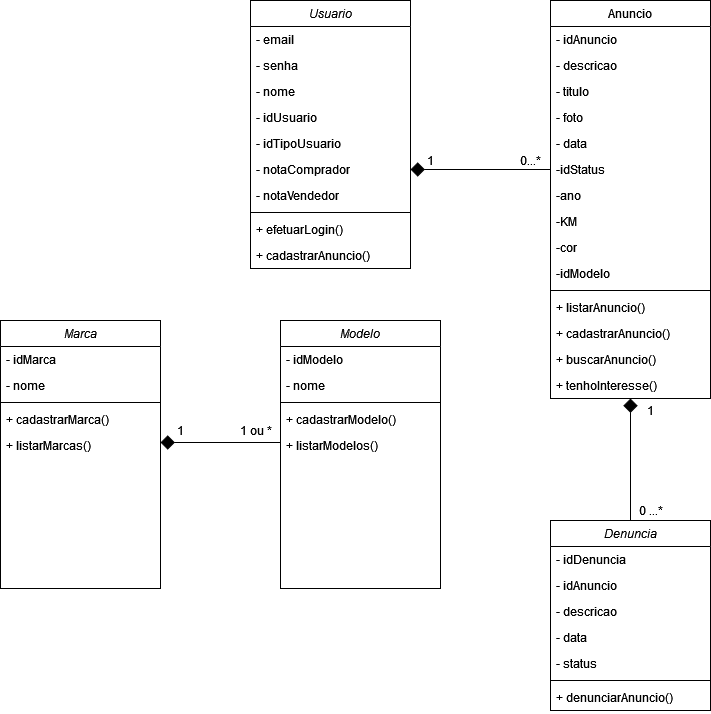

The diagram above was exported from draw.io. Its source (the exported page's mxGraphModel, read from the mxfile embedded in the PNG):
<mxGraphModel dx="1038" dy="564" grid="1" gridSize="10" guides="1" tooltips="1" connect="1" arrows="1" fold="1" page="1" pageScale="1" pageWidth="827" pageHeight="1169" math="0" shadow="0">
  <root>
    <mxCell id="WIyWlLk6GJQsqaUBKTNV-0" />
    <mxCell id="WIyWlLk6GJQsqaUBKTNV-1" parent="WIyWlLk6GJQsqaUBKTNV-0" />
    <mxCell id="zkfFHV4jXpPFQw0GAbJ--0" value="Usuario" style="swimlane;fontStyle=2;align=center;verticalAlign=top;childLayout=stackLayout;horizontal=1;startSize=26;horizontalStack=0;resizeParent=1;resizeLast=0;collapsible=1;marginBottom=0;rounded=0;shadow=0;strokeWidth=1;" parent="WIyWlLk6GJQsqaUBKTNV-1" vertex="1">
      <mxGeometry x="290" y="120" width="160" height="268" as="geometry">
        <mxRectangle x="230" y="140" width="160" height="26" as="alternateBounds" />
      </mxGeometry>
    </mxCell>
    <mxCell id="zkfFHV4jXpPFQw0GAbJ--1" value="- email            " style="text;align=left;verticalAlign=top;spacingLeft=4;spacingRight=4;overflow=hidden;rotatable=0;points=[[0,0.5],[1,0.5]];portConstraint=eastwest;" parent="zkfFHV4jXpPFQw0GAbJ--0" vertex="1">
      <mxGeometry y="26" width="160" height="26" as="geometry" />
    </mxCell>
    <mxCell id="zkfFHV4jXpPFQw0GAbJ--2" value="- senha" style="text;align=left;verticalAlign=top;spacingLeft=4;spacingRight=4;overflow=hidden;rotatable=0;points=[[0,0.5],[1,0.5]];portConstraint=eastwest;rounded=0;shadow=0;html=0;" parent="zkfFHV4jXpPFQw0GAbJ--0" vertex="1">
      <mxGeometry y="52" width="160" height="26" as="geometry" />
    </mxCell>
    <mxCell id="zkfFHV4jXpPFQw0GAbJ--3" value="- nome" style="text;align=left;verticalAlign=top;spacingLeft=4;spacingRight=4;overflow=hidden;rotatable=0;points=[[0,0.5],[1,0.5]];portConstraint=eastwest;rounded=0;shadow=0;html=0;" parent="zkfFHV4jXpPFQw0GAbJ--0" vertex="1">
      <mxGeometry y="78" width="160" height="26" as="geometry" />
    </mxCell>
    <mxCell id="EH2ydi6Kbf3IVbcP0ge7-0" value="- idUsuario" style="text;align=left;verticalAlign=top;spacingLeft=4;spacingRight=4;overflow=hidden;rotatable=0;points=[[0,0.5],[1,0.5]];portConstraint=eastwest;rounded=0;shadow=0;html=0;" vertex="1" parent="zkfFHV4jXpPFQw0GAbJ--0">
      <mxGeometry y="104" width="160" height="26" as="geometry" />
    </mxCell>
    <mxCell id="EH2ydi6Kbf3IVbcP0ge7-2" value="- idTipoUsuario" style="text;align=left;verticalAlign=top;spacingLeft=4;spacingRight=4;overflow=hidden;rotatable=0;points=[[0,0.5],[1,0.5]];portConstraint=eastwest;rounded=0;shadow=0;html=0;" vertex="1" parent="zkfFHV4jXpPFQw0GAbJ--0">
      <mxGeometry y="130" width="160" height="26" as="geometry" />
    </mxCell>
    <mxCell id="EH2ydi6Kbf3IVbcP0ge7-1" value="- notaComprador" style="text;align=left;verticalAlign=top;spacingLeft=4;spacingRight=4;overflow=hidden;rotatable=0;points=[[0,0.5],[1,0.5]];portConstraint=eastwest;rounded=0;shadow=0;html=0;" vertex="1" parent="zkfFHV4jXpPFQw0GAbJ--0">
      <mxGeometry y="156" width="160" height="26" as="geometry" />
    </mxCell>
    <mxCell id="EH2ydi6Kbf3IVbcP0ge7-3" value="- notaVendedor" style="text;align=left;verticalAlign=top;spacingLeft=4;spacingRight=4;overflow=hidden;rotatable=0;points=[[0,0.5],[1,0.5]];portConstraint=eastwest;rounded=0;shadow=0;html=0;" vertex="1" parent="zkfFHV4jXpPFQw0GAbJ--0">
      <mxGeometry y="182" width="160" height="26" as="geometry" />
    </mxCell>
    <mxCell id="zkfFHV4jXpPFQw0GAbJ--4" value="" style="line;html=1;strokeWidth=1;align=left;verticalAlign=middle;spacingTop=-1;spacingLeft=3;spacingRight=3;rotatable=0;labelPosition=right;points=[];portConstraint=eastwest;" parent="zkfFHV4jXpPFQw0GAbJ--0" vertex="1">
      <mxGeometry y="208" width="160" height="8" as="geometry" />
    </mxCell>
    <mxCell id="zkfFHV4jXpPFQw0GAbJ--5" value="+ efetuarLogin()" style="text;align=left;verticalAlign=top;spacingLeft=4;spacingRight=4;overflow=hidden;rotatable=0;points=[[0,0.5],[1,0.5]];portConstraint=eastwest;" parent="zkfFHV4jXpPFQw0GAbJ--0" vertex="1">
      <mxGeometry y="216" width="160" height="26" as="geometry" />
    </mxCell>
    <mxCell id="EH2ydi6Kbf3IVbcP0ge7-9" value="+ cadastrarAnuncio()" style="text;align=left;verticalAlign=top;spacingLeft=4;spacingRight=4;overflow=hidden;rotatable=0;points=[[0,0.5],[1,0.5]];portConstraint=eastwest;" vertex="1" parent="zkfFHV4jXpPFQw0GAbJ--0">
      <mxGeometry y="242" width="160" height="26" as="geometry" />
    </mxCell>
    <mxCell id="EH2ydi6Kbf3IVbcP0ge7-10" value="Anuncio" style="swimlane;fontStyle=0;align=center;verticalAlign=top;childLayout=stackLayout;horizontal=1;startSize=26;horizontalStack=0;resizeParent=1;resizeLast=0;collapsible=1;marginBottom=0;rounded=0;shadow=0;strokeWidth=1;" vertex="1" parent="WIyWlLk6GJQsqaUBKTNV-1">
      <mxGeometry x="590" y="120" width="160" height="398" as="geometry">
        <mxRectangle x="230" y="140" width="160" height="26" as="alternateBounds" />
      </mxGeometry>
    </mxCell>
    <mxCell id="EH2ydi6Kbf3IVbcP0ge7-11" value="- idAnuncio" style="text;align=left;verticalAlign=top;spacingLeft=4;spacingRight=4;overflow=hidden;rotatable=0;points=[[0,0.5],[1,0.5]];portConstraint=eastwest;" vertex="1" parent="EH2ydi6Kbf3IVbcP0ge7-10">
      <mxGeometry y="26" width="160" height="26" as="geometry" />
    </mxCell>
    <mxCell id="EH2ydi6Kbf3IVbcP0ge7-12" value="- descricao" style="text;align=left;verticalAlign=top;spacingLeft=4;spacingRight=4;overflow=hidden;rotatable=0;points=[[0,0.5],[1,0.5]];portConstraint=eastwest;rounded=0;shadow=0;html=0;" vertex="1" parent="EH2ydi6Kbf3IVbcP0ge7-10">
      <mxGeometry y="52" width="160" height="26" as="geometry" />
    </mxCell>
    <mxCell id="EH2ydi6Kbf3IVbcP0ge7-13" value="- titulo" style="text;align=left;verticalAlign=top;spacingLeft=4;spacingRight=4;overflow=hidden;rotatable=0;points=[[0,0.5],[1,0.5]];portConstraint=eastwest;rounded=0;shadow=0;html=0;" vertex="1" parent="EH2ydi6Kbf3IVbcP0ge7-10">
      <mxGeometry y="78" width="160" height="26" as="geometry" />
    </mxCell>
    <mxCell id="EH2ydi6Kbf3IVbcP0ge7-14" value="- foto" style="text;align=left;verticalAlign=top;spacingLeft=4;spacingRight=4;overflow=hidden;rotatable=0;points=[[0,0.5],[1,0.5]];portConstraint=eastwest;rounded=0;shadow=0;html=0;" vertex="1" parent="EH2ydi6Kbf3IVbcP0ge7-10">
      <mxGeometry y="104" width="160" height="26" as="geometry" />
    </mxCell>
    <mxCell id="EH2ydi6Kbf3IVbcP0ge7-15" value="- data" style="text;align=left;verticalAlign=top;spacingLeft=4;spacingRight=4;overflow=hidden;rotatable=0;points=[[0,0.5],[1,0.5]];portConstraint=eastwest;rounded=0;shadow=0;html=0;" vertex="1" parent="EH2ydi6Kbf3IVbcP0ge7-10">
      <mxGeometry y="130" width="160" height="26" as="geometry" />
    </mxCell>
    <mxCell id="EH2ydi6Kbf3IVbcP0ge7-16" value="-idStatus" style="text;align=left;verticalAlign=top;spacingLeft=4;spacingRight=4;overflow=hidden;rotatable=0;points=[[0,0.5],[1,0.5]];portConstraint=eastwest;rounded=0;shadow=0;html=0;" vertex="1" parent="EH2ydi6Kbf3IVbcP0ge7-10">
      <mxGeometry y="156" width="160" height="26" as="geometry" />
    </mxCell>
    <mxCell id="EH2ydi6Kbf3IVbcP0ge7-17" value="-ano" style="text;align=left;verticalAlign=top;spacingLeft=4;spacingRight=4;overflow=hidden;rotatable=0;points=[[0,0.5],[1,0.5]];portConstraint=eastwest;rounded=0;shadow=0;html=0;" vertex="1" parent="EH2ydi6Kbf3IVbcP0ge7-10">
      <mxGeometry y="182" width="160" height="26" as="geometry" />
    </mxCell>
    <mxCell id="EH2ydi6Kbf3IVbcP0ge7-21" value="-KM" style="text;align=left;verticalAlign=top;spacingLeft=4;spacingRight=4;overflow=hidden;rotatable=0;points=[[0,0.5],[1,0.5]];portConstraint=eastwest;rounded=0;shadow=0;html=0;" vertex="1" parent="EH2ydi6Kbf3IVbcP0ge7-10">
      <mxGeometry y="208" width="160" height="26" as="geometry" />
    </mxCell>
    <mxCell id="EH2ydi6Kbf3IVbcP0ge7-22" value="-cor" style="text;align=left;verticalAlign=top;spacingLeft=4;spacingRight=4;overflow=hidden;rotatable=0;points=[[0,0.5],[1,0.5]];portConstraint=eastwest;rounded=0;shadow=0;html=0;" vertex="1" parent="EH2ydi6Kbf3IVbcP0ge7-10">
      <mxGeometry y="234" width="160" height="26" as="geometry" />
    </mxCell>
    <mxCell id="EH2ydi6Kbf3IVbcP0ge7-23" value="-idModelo" style="text;align=left;verticalAlign=top;spacingLeft=4;spacingRight=4;overflow=hidden;rotatable=0;points=[[0,0.5],[1,0.5]];portConstraint=eastwest;rounded=0;shadow=0;html=0;" vertex="1" parent="EH2ydi6Kbf3IVbcP0ge7-10">
      <mxGeometry y="260" width="160" height="26" as="geometry" />
    </mxCell>
    <mxCell id="EH2ydi6Kbf3IVbcP0ge7-18" value="" style="line;html=1;strokeWidth=1;align=left;verticalAlign=middle;spacingTop=-1;spacingLeft=3;spacingRight=3;rotatable=0;labelPosition=right;points=[];portConstraint=eastwest;" vertex="1" parent="EH2ydi6Kbf3IVbcP0ge7-10">
      <mxGeometry y="286" width="160" height="8" as="geometry" />
    </mxCell>
    <mxCell id="EH2ydi6Kbf3IVbcP0ge7-19" value="+ listarAnuncio()" style="text;align=left;verticalAlign=top;spacingLeft=4;spacingRight=4;overflow=hidden;rotatable=0;points=[[0,0.5],[1,0.5]];portConstraint=eastwest;" vertex="1" parent="EH2ydi6Kbf3IVbcP0ge7-10">
      <mxGeometry y="294" width="160" height="26" as="geometry" />
    </mxCell>
    <mxCell id="EH2ydi6Kbf3IVbcP0ge7-20" value="+ cadastrarAnuncio()" style="text;align=left;verticalAlign=top;spacingLeft=4;spacingRight=4;overflow=hidden;rotatable=0;points=[[0,0.5],[1,0.5]];portConstraint=eastwest;" vertex="1" parent="EH2ydi6Kbf3IVbcP0ge7-10">
      <mxGeometry y="320" width="160" height="26" as="geometry" />
    </mxCell>
    <mxCell id="EH2ydi6Kbf3IVbcP0ge7-24" value="+ buscarAnuncio()" style="text;align=left;verticalAlign=top;spacingLeft=4;spacingRight=4;overflow=hidden;rotatable=0;points=[[0,0.5],[1,0.5]];portConstraint=eastwest;" vertex="1" parent="EH2ydi6Kbf3IVbcP0ge7-10">
      <mxGeometry y="346" width="160" height="26" as="geometry" />
    </mxCell>
    <mxCell id="EH2ydi6Kbf3IVbcP0ge7-25" value="+ tenhoInteresse()" style="text;align=left;verticalAlign=top;spacingLeft=4;spacingRight=4;overflow=hidden;rotatable=0;points=[[0,0.5],[1,0.5]];portConstraint=eastwest;" vertex="1" parent="EH2ydi6Kbf3IVbcP0ge7-10">
      <mxGeometry y="372" width="160" height="26" as="geometry" />
    </mxCell>
    <mxCell id="EH2ydi6Kbf3IVbcP0ge7-26" value="" style="endArrow=none;html=1;rounded=0;exitX=1;exitY=0.5;exitDx=0;exitDy=0;entryX=0;entryY=0.5;entryDx=0;entryDy=0;startArrow=diamond;startFill=1;startSize=12;" edge="1" parent="WIyWlLk6GJQsqaUBKTNV-1" source="EH2ydi6Kbf3IVbcP0ge7-1" target="EH2ydi6Kbf3IVbcP0ge7-16">
      <mxGeometry width="50" height="50" relative="1" as="geometry">
        <mxPoint x="540" y="344" as="sourcePoint" />
        <mxPoint x="590" y="294" as="targetPoint" />
      </mxGeometry>
    </mxCell>
    <mxCell id="EH2ydi6Kbf3IVbcP0ge7-28" value="Denuncia" style="swimlane;fontStyle=2;align=center;verticalAlign=top;childLayout=stackLayout;horizontal=1;startSize=26;horizontalStack=0;resizeParent=1;resizeLast=0;collapsible=1;marginBottom=0;rounded=0;shadow=0;strokeWidth=1;" vertex="1" parent="WIyWlLk6GJQsqaUBKTNV-1">
      <mxGeometry x="590" y="640" width="160" height="190" as="geometry">
        <mxRectangle x="230" y="140" width="160" height="26" as="alternateBounds" />
      </mxGeometry>
    </mxCell>
    <mxCell id="EH2ydi6Kbf3IVbcP0ge7-29" value="- idDenuncia" style="text;align=left;verticalAlign=top;spacingLeft=4;spacingRight=4;overflow=hidden;rotatable=0;points=[[0,0.5],[1,0.5]];portConstraint=eastwest;" vertex="1" parent="EH2ydi6Kbf3IVbcP0ge7-28">
      <mxGeometry y="26" width="160" height="26" as="geometry" />
    </mxCell>
    <mxCell id="EH2ydi6Kbf3IVbcP0ge7-39" value="- idAnuncio" style="text;align=left;verticalAlign=top;spacingLeft=4;spacingRight=4;overflow=hidden;rotatable=0;points=[[0,0.5],[1,0.5]];portConstraint=eastwest;" vertex="1" parent="EH2ydi6Kbf3IVbcP0ge7-28">
      <mxGeometry y="52" width="160" height="26" as="geometry" />
    </mxCell>
    <mxCell id="EH2ydi6Kbf3IVbcP0ge7-30" value="- descricao" style="text;align=left;verticalAlign=top;spacingLeft=4;spacingRight=4;overflow=hidden;rotatable=0;points=[[0,0.5],[1,0.5]];portConstraint=eastwest;rounded=0;shadow=0;html=0;" vertex="1" parent="EH2ydi6Kbf3IVbcP0ge7-28">
      <mxGeometry y="78" width="160" height="26" as="geometry" />
    </mxCell>
    <mxCell id="EH2ydi6Kbf3IVbcP0ge7-31" value="- data " style="text;align=left;verticalAlign=top;spacingLeft=4;spacingRight=4;overflow=hidden;rotatable=0;points=[[0,0.5],[1,0.5]];portConstraint=eastwest;rounded=0;shadow=0;html=0;" vertex="1" parent="EH2ydi6Kbf3IVbcP0ge7-28">
      <mxGeometry y="104" width="160" height="26" as="geometry" />
    </mxCell>
    <mxCell id="EH2ydi6Kbf3IVbcP0ge7-32" value="- status" style="text;align=left;verticalAlign=top;spacingLeft=4;spacingRight=4;overflow=hidden;rotatable=0;points=[[0,0.5],[1,0.5]];portConstraint=eastwest;rounded=0;shadow=0;html=0;" vertex="1" parent="EH2ydi6Kbf3IVbcP0ge7-28">
      <mxGeometry y="130" width="160" height="26" as="geometry" />
    </mxCell>
    <mxCell id="EH2ydi6Kbf3IVbcP0ge7-36" value="" style="line;html=1;strokeWidth=1;align=left;verticalAlign=middle;spacingTop=-1;spacingLeft=3;spacingRight=3;rotatable=0;labelPosition=right;points=[];portConstraint=eastwest;" vertex="1" parent="EH2ydi6Kbf3IVbcP0ge7-28">
      <mxGeometry y="156" width="160" height="8" as="geometry" />
    </mxCell>
    <mxCell id="EH2ydi6Kbf3IVbcP0ge7-37" value="+ denunciarAnuncio()" style="text;align=left;verticalAlign=top;spacingLeft=4;spacingRight=4;overflow=hidden;rotatable=0;points=[[0,0.5],[1,0.5]];portConstraint=eastwest;" vertex="1" parent="EH2ydi6Kbf3IVbcP0ge7-28">
      <mxGeometry y="164" width="160" height="26" as="geometry" />
    </mxCell>
    <mxCell id="EH2ydi6Kbf3IVbcP0ge7-40" value="" style="endArrow=diamond;html=1;rounded=0;startSize=6;exitX=0.5;exitY=0;exitDx=0;exitDy=0;startArrow=none;startFill=0;endSize=12;endFill=1;" edge="1" parent="WIyWlLk6GJQsqaUBKTNV-1" source="EH2ydi6Kbf3IVbcP0ge7-28">
      <mxGeometry width="50" height="50" relative="1" as="geometry">
        <mxPoint x="620" y="568" as="sourcePoint" />
        <mxPoint x="670" y="518" as="targetPoint" />
      </mxGeometry>
    </mxCell>
    <mxCell id="EH2ydi6Kbf3IVbcP0ge7-41" value="Marca" style="swimlane;fontStyle=2;align=center;verticalAlign=top;childLayout=stackLayout;horizontal=1;startSize=26;horizontalStack=0;resizeParent=1;resizeLast=0;collapsible=1;marginBottom=0;rounded=0;shadow=0;strokeWidth=1;" vertex="1" parent="WIyWlLk6GJQsqaUBKTNV-1">
      <mxGeometry x="40" y="440" width="160" height="268" as="geometry">
        <mxRectangle x="230" y="140" width="160" height="26" as="alternateBounds" />
      </mxGeometry>
    </mxCell>
    <mxCell id="EH2ydi6Kbf3IVbcP0ge7-42" value="- idMarca" style="text;align=left;verticalAlign=top;spacingLeft=4;spacingRight=4;overflow=hidden;rotatable=0;points=[[0,0.5],[1,0.5]];portConstraint=eastwest;" vertex="1" parent="EH2ydi6Kbf3IVbcP0ge7-41">
      <mxGeometry y="26" width="160" height="26" as="geometry" />
    </mxCell>
    <mxCell id="EH2ydi6Kbf3IVbcP0ge7-43" value="- nome" style="text;align=left;verticalAlign=top;spacingLeft=4;spacingRight=4;overflow=hidden;rotatable=0;points=[[0,0.5],[1,0.5]];portConstraint=eastwest;rounded=0;shadow=0;html=0;" vertex="1" parent="EH2ydi6Kbf3IVbcP0ge7-41">
      <mxGeometry y="52" width="160" height="26" as="geometry" />
    </mxCell>
    <mxCell id="EH2ydi6Kbf3IVbcP0ge7-49" value="" style="line;html=1;strokeWidth=1;align=left;verticalAlign=middle;spacingTop=-1;spacingLeft=3;spacingRight=3;rotatable=0;labelPosition=right;points=[];portConstraint=eastwest;" vertex="1" parent="EH2ydi6Kbf3IVbcP0ge7-41">
      <mxGeometry y="78" width="160" height="8" as="geometry" />
    </mxCell>
    <mxCell id="EH2ydi6Kbf3IVbcP0ge7-51" value="+ cadastrarMarca()" style="text;align=left;verticalAlign=top;spacingLeft=4;spacingRight=4;overflow=hidden;rotatable=0;points=[[0,0.5],[1,0.5]];portConstraint=eastwest;" vertex="1" parent="EH2ydi6Kbf3IVbcP0ge7-41">
      <mxGeometry y="86" width="160" height="26" as="geometry" />
    </mxCell>
    <mxCell id="EH2ydi6Kbf3IVbcP0ge7-52" value="+ listarMarcas()" style="text;align=left;verticalAlign=top;spacingLeft=4;spacingRight=4;overflow=hidden;rotatable=0;points=[[0,0.5],[1,0.5]];portConstraint=eastwest;" vertex="1" parent="EH2ydi6Kbf3IVbcP0ge7-41">
      <mxGeometry y="112" width="160" height="26" as="geometry" />
    </mxCell>
    <mxCell id="EH2ydi6Kbf3IVbcP0ge7-53" value="Modelo" style="swimlane;fontStyle=2;align=center;verticalAlign=top;childLayout=stackLayout;horizontal=1;startSize=26;horizontalStack=0;resizeParent=1;resizeLast=0;collapsible=1;marginBottom=0;rounded=0;shadow=0;strokeWidth=1;" vertex="1" parent="WIyWlLk6GJQsqaUBKTNV-1">
      <mxGeometry x="320" y="440" width="160" height="268" as="geometry">
        <mxRectangle x="230" y="140" width="160" height="26" as="alternateBounds" />
      </mxGeometry>
    </mxCell>
    <mxCell id="EH2ydi6Kbf3IVbcP0ge7-54" value="- idModelo" style="text;align=left;verticalAlign=top;spacingLeft=4;spacingRight=4;overflow=hidden;rotatable=0;points=[[0,0.5],[1,0.5]];portConstraint=eastwest;" vertex="1" parent="EH2ydi6Kbf3IVbcP0ge7-53">
      <mxGeometry y="26" width="160" height="26" as="geometry" />
    </mxCell>
    <mxCell id="EH2ydi6Kbf3IVbcP0ge7-55" value="- nome" style="text;align=left;verticalAlign=top;spacingLeft=4;spacingRight=4;overflow=hidden;rotatable=0;points=[[0,0.5],[1,0.5]];portConstraint=eastwest;rounded=0;shadow=0;html=0;" vertex="1" parent="EH2ydi6Kbf3IVbcP0ge7-53">
      <mxGeometry y="52" width="160" height="26" as="geometry" />
    </mxCell>
    <mxCell id="EH2ydi6Kbf3IVbcP0ge7-56" value="" style="line;html=1;strokeWidth=1;align=left;verticalAlign=middle;spacingTop=-1;spacingLeft=3;spacingRight=3;rotatable=0;labelPosition=right;points=[];portConstraint=eastwest;" vertex="1" parent="EH2ydi6Kbf3IVbcP0ge7-53">
      <mxGeometry y="78" width="160" height="8" as="geometry" />
    </mxCell>
    <mxCell id="EH2ydi6Kbf3IVbcP0ge7-57" value="+ cadastrarModelo()" style="text;align=left;verticalAlign=top;spacingLeft=4;spacingRight=4;overflow=hidden;rotatable=0;points=[[0,0.5],[1,0.5]];portConstraint=eastwest;" vertex="1" parent="EH2ydi6Kbf3IVbcP0ge7-53">
      <mxGeometry y="86" width="160" height="26" as="geometry" />
    </mxCell>
    <mxCell id="EH2ydi6Kbf3IVbcP0ge7-58" value="+ listarModelos()" style="text;align=left;verticalAlign=top;spacingLeft=4;spacingRight=4;overflow=hidden;rotatable=0;points=[[0,0.5],[1,0.5]];portConstraint=eastwest;" vertex="1" parent="EH2ydi6Kbf3IVbcP0ge7-53">
      <mxGeometry y="112" width="160" height="26" as="geometry" />
    </mxCell>
    <mxCell id="EH2ydi6Kbf3IVbcP0ge7-61" value="" style="endArrow=diamond;html=1;rounded=0;startSize=6;startArrow=none;startFill=0;endSize=12;endFill=1;" edge="1" parent="WIyWlLk6GJQsqaUBKTNV-1">
      <mxGeometry width="50" height="50" relative="1" as="geometry">
        <mxPoint x="320" y="562" as="sourcePoint" />
        <mxPoint x="200" y="562" as="targetPoint" />
      </mxGeometry>
    </mxCell>
    <mxCell id="EH2ydi6Kbf3IVbcP0ge7-63" value="1" style="text;html=1;align=center;verticalAlign=middle;resizable=0;points=[];autosize=1;strokeColor=none;fillColor=none;" vertex="1" parent="WIyWlLk6GJQsqaUBKTNV-1">
      <mxGeometry x="210" y="540" width="20" height="20" as="geometry" />
    </mxCell>
    <mxCell id="EH2ydi6Kbf3IVbcP0ge7-64" value="1 ou *" style="text;html=1;align=center;verticalAlign=middle;resizable=0;points=[];autosize=1;strokeColor=none;fillColor=none;" vertex="1" parent="WIyWlLk6GJQsqaUBKTNV-1">
      <mxGeometry x="270" y="540" width="50" height="20" as="geometry" />
    </mxCell>
    <mxCell id="EH2ydi6Kbf3IVbcP0ge7-65" value="1" style="text;html=1;align=center;verticalAlign=middle;resizable=0;points=[];autosize=1;strokeColor=none;fillColor=none;" vertex="1" parent="WIyWlLk6GJQsqaUBKTNV-1">
      <mxGeometry x="680" y="520" width="20" height="20" as="geometry" />
    </mxCell>
    <mxCell id="EH2ydi6Kbf3IVbcP0ge7-66" value="0 ...*" style="text;html=1;align=center;verticalAlign=middle;resizable=0;points=[];autosize=1;strokeColor=none;fillColor=none;" vertex="1" parent="WIyWlLk6GJQsqaUBKTNV-1">
      <mxGeometry x="670" y="620" width="40" height="20" as="geometry" />
    </mxCell>
    <mxCell id="EH2ydi6Kbf3IVbcP0ge7-67" value="1" style="text;html=1;align=center;verticalAlign=middle;resizable=0;points=[];autosize=1;strokeColor=none;fillColor=none;" vertex="1" parent="WIyWlLk6GJQsqaUBKTNV-1">
      <mxGeometry x="460" y="270" width="20" height="20" as="geometry" />
    </mxCell>
    <mxCell id="EH2ydi6Kbf3IVbcP0ge7-68" value="0...*" style="text;html=1;align=center;verticalAlign=middle;resizable=0;points=[];autosize=1;strokeColor=none;fillColor=none;" vertex="1" parent="WIyWlLk6GJQsqaUBKTNV-1">
      <mxGeometry x="550" y="270" width="40" height="20" as="geometry" />
    </mxCell>
  </root>
</mxGraphModel>